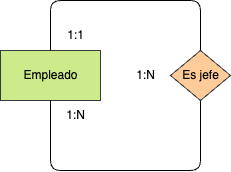

The diagram above was exported from draw.io. Its source (the exported page's mxGraphModel, read from the mxfile embedded in the PNG):
<mxGraphModel dx="1042" dy="717" grid="1" gridSize="10" guides="1" tooltips="1" connect="1" arrows="1" fold="1" page="1" pageScale="1" pageWidth="827" pageHeight="1169" math="0" shadow="0">
  <root>
    <mxCell id="0" />
    <mxCell id="1" parent="0" />
    <mxCell id="47" value="&lt;font&gt;Empleado&lt;/font&gt;" style="html=1;dashed=0;whitespace=wrap;fillColor=#cdeb8b;strokeColor=#36393d;fontColor=#000000;" parent="1" vertex="1">
      <mxGeometry x="160" y="210" width="100" height="50" as="geometry" />
    </mxCell>
    <mxCell id="48" style="edgeStyle=orthogonalEdgeStyle;html=1;fontColor=#000000;endArrow=none;endFill=0;exitX=0.5;exitY=0;exitDx=0;exitDy=0;entryX=0.5;entryY=0;entryDx=0;entryDy=0;" parent="1" source="50" target="47" edge="1">
      <mxGeometry relative="1" as="geometry">
        <mxPoint x="210" y="170" as="targetPoint" />
        <Array as="points">
          <mxPoint x="360" y="160" />
          <mxPoint x="210" y="160" />
        </Array>
      </mxGeometry>
    </mxCell>
    <mxCell id="49" style="edgeStyle=orthogonalEdgeStyle;html=1;entryX=0.5;entryY=1;entryDx=0;entryDy=0;exitX=0.5;exitY=1;exitDx=0;exitDy=0;endArrow=none;endFill=0;fontColor=#000000;" parent="1" source="50" target="47" edge="1">
      <mxGeometry relative="1" as="geometry">
        <Array as="points">
          <mxPoint x="360" y="330" />
          <mxPoint x="210" y="330" />
        </Array>
      </mxGeometry>
    </mxCell>
    <mxCell id="50" value="Es jefe" style="shape=rhombus;html=1;dashed=0;whitespace=wrap;perimeter=rhombusPerimeter;fillColor=#ffcc99;strokeColor=#36393d;fontColor=#000000;" parent="1" vertex="1">
      <mxGeometry x="330" y="210" width="60" height="50" as="geometry" />
    </mxCell>
    <mxCell id="51" value="1:N" style="text;html=1;align=center;verticalAlign=middle;resizable=0;points=[];autosize=1;strokeColor=none;fillColor=none;fontColor=#000000;" parent="1" vertex="1">
      <mxGeometry x="285" y="220" width="40" height="30" as="geometry" />
    </mxCell>
    <mxCell id="52" value="1:1" style="text;html=1;align=center;verticalAlign=middle;resizable=0;points=[];autosize=1;strokeColor=none;fillColor=none;fontColor=#000000;" parent="1" vertex="1">
      <mxGeometry x="215" y="180" width="40" height="30" as="geometry" />
    </mxCell>
    <mxCell id="53" value="1:N" style="text;html=1;align=center;verticalAlign=middle;resizable=0;points=[];autosize=1;strokeColor=none;fillColor=none;fontColor=#000000;" parent="1" vertex="1">
      <mxGeometry x="215" y="260" width="40" height="30" as="geometry" />
    </mxCell>
  </root>
</mxGraphModel>